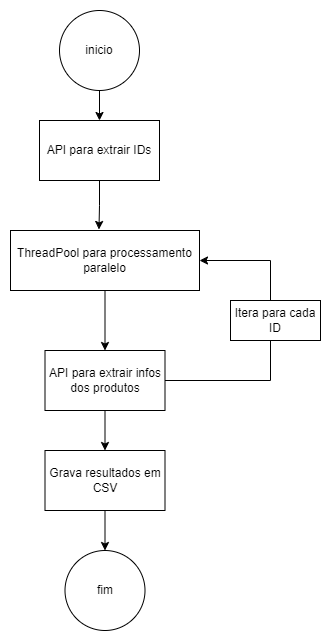

The diagram above was exported from draw.io. Its source (the exported page's mxGraphModel, read from the mxfile embedded in the PNG):
<mxGraphModel dx="1418" dy="819" grid="1" gridSize="10" guides="1" tooltips="1" connect="1" arrows="1" fold="1" page="1" pageScale="1" pageWidth="827" pageHeight="1169" math="0" shadow="0">
  <root>
    <mxCell id="0" />
    <mxCell id="1" parent="0" />
    <mxCell id="mlC_S0F-j30bI3GoXtuM-1" value="API para extrair IDs" style="rounded=0;whiteSpace=wrap;html=1;" vertex="1" parent="1">
      <mxGeometry x="169" y="160" width="120" height="60" as="geometry" />
    </mxCell>
    <mxCell id="mlC_S0F-j30bI3GoXtuM-3" style="edgeStyle=orthogonalEdgeStyle;rounded=0;orthogonalLoop=1;jettySize=auto;html=1;" edge="1" parent="1" source="mlC_S0F-j30bI3GoXtuM-2" target="mlC_S0F-j30bI3GoXtuM-1">
      <mxGeometry relative="1" as="geometry" />
    </mxCell>
    <mxCell id="mlC_S0F-j30bI3GoXtuM-2" value="inicio" style="ellipse;whiteSpace=wrap;html=1;aspect=fixed;" vertex="1" parent="1">
      <mxGeometry x="189" y="50" width="80" height="80" as="geometry" />
    </mxCell>
    <mxCell id="mlC_S0F-j30bI3GoXtuM-7" style="edgeStyle=orthogonalEdgeStyle;rounded=0;orthogonalLoop=1;jettySize=auto;html=1;entryX=0.5;entryY=0;entryDx=0;entryDy=0;" edge="1" parent="1" source="mlC_S0F-j30bI3GoXtuM-4" target="mlC_S0F-j30bI3GoXtuM-6">
      <mxGeometry relative="1" as="geometry" />
    </mxCell>
    <mxCell id="mlC_S0F-j30bI3GoXtuM-4" value="ThreadPool para processamento paralelo" style="rounded=0;whiteSpace=wrap;html=1;" vertex="1" parent="1">
      <mxGeometry x="140" y="270" width="189" height="60" as="geometry" />
    </mxCell>
    <mxCell id="mlC_S0F-j30bI3GoXtuM-5" style="edgeStyle=orthogonalEdgeStyle;rounded=0;orthogonalLoop=1;jettySize=auto;html=1;entryX=0.468;entryY=-0.017;entryDx=0;entryDy=0;entryPerimeter=0;" edge="1" parent="1" source="mlC_S0F-j30bI3GoXtuM-1" target="mlC_S0F-j30bI3GoXtuM-4">
      <mxGeometry relative="1" as="geometry" />
    </mxCell>
    <mxCell id="mlC_S0F-j30bI3GoXtuM-8" style="edgeStyle=orthogonalEdgeStyle;rounded=0;orthogonalLoop=1;jettySize=auto;html=1;entryX=1;entryY=0.5;entryDx=0;entryDy=0;" edge="1" parent="1" source="mlC_S0F-j30bI3GoXtuM-6" target="mlC_S0F-j30bI3GoXtuM-4">
      <mxGeometry relative="1" as="geometry">
        <Array as="points">
          <mxPoint x="400" y="420" />
          <mxPoint x="400" y="300" />
        </Array>
      </mxGeometry>
    </mxCell>
    <mxCell id="mlC_S0F-j30bI3GoXtuM-11" style="edgeStyle=orthogonalEdgeStyle;rounded=0;orthogonalLoop=1;jettySize=auto;html=1;" edge="1" parent="1" source="mlC_S0F-j30bI3GoXtuM-6" target="mlC_S0F-j30bI3GoXtuM-10">
      <mxGeometry relative="1" as="geometry" />
    </mxCell>
    <mxCell id="mlC_S0F-j30bI3GoXtuM-6" value="API para extrair infos dos produtos" style="rounded=0;whiteSpace=wrap;html=1;" vertex="1" parent="1">
      <mxGeometry x="174.5" y="390" width="120" height="60" as="geometry" />
    </mxCell>
    <mxCell id="mlC_S0F-j30bI3GoXtuM-9" value="Itera para cada ID" style="rounded=0;whiteSpace=wrap;html=1;" vertex="1" parent="1">
      <mxGeometry x="360" y="340" width="90" height="40" as="geometry" />
    </mxCell>
    <mxCell id="mlC_S0F-j30bI3GoXtuM-13" style="edgeStyle=orthogonalEdgeStyle;rounded=0;orthogonalLoop=1;jettySize=auto;html=1;" edge="1" parent="1" source="mlC_S0F-j30bI3GoXtuM-10" target="mlC_S0F-j30bI3GoXtuM-12">
      <mxGeometry relative="1" as="geometry" />
    </mxCell>
    <mxCell id="mlC_S0F-j30bI3GoXtuM-10" value="Grava resultados em CSV" style="rounded=0;whiteSpace=wrap;html=1;" vertex="1" parent="1">
      <mxGeometry x="174.5" y="490" width="120" height="60" as="geometry" />
    </mxCell>
    <mxCell id="mlC_S0F-j30bI3GoXtuM-12" value="fim" style="ellipse;whiteSpace=wrap;html=1;aspect=fixed;" vertex="1" parent="1">
      <mxGeometry x="194.5" y="590" width="80" height="80" as="geometry" />
    </mxCell>
  </root>
</mxGraphModel>